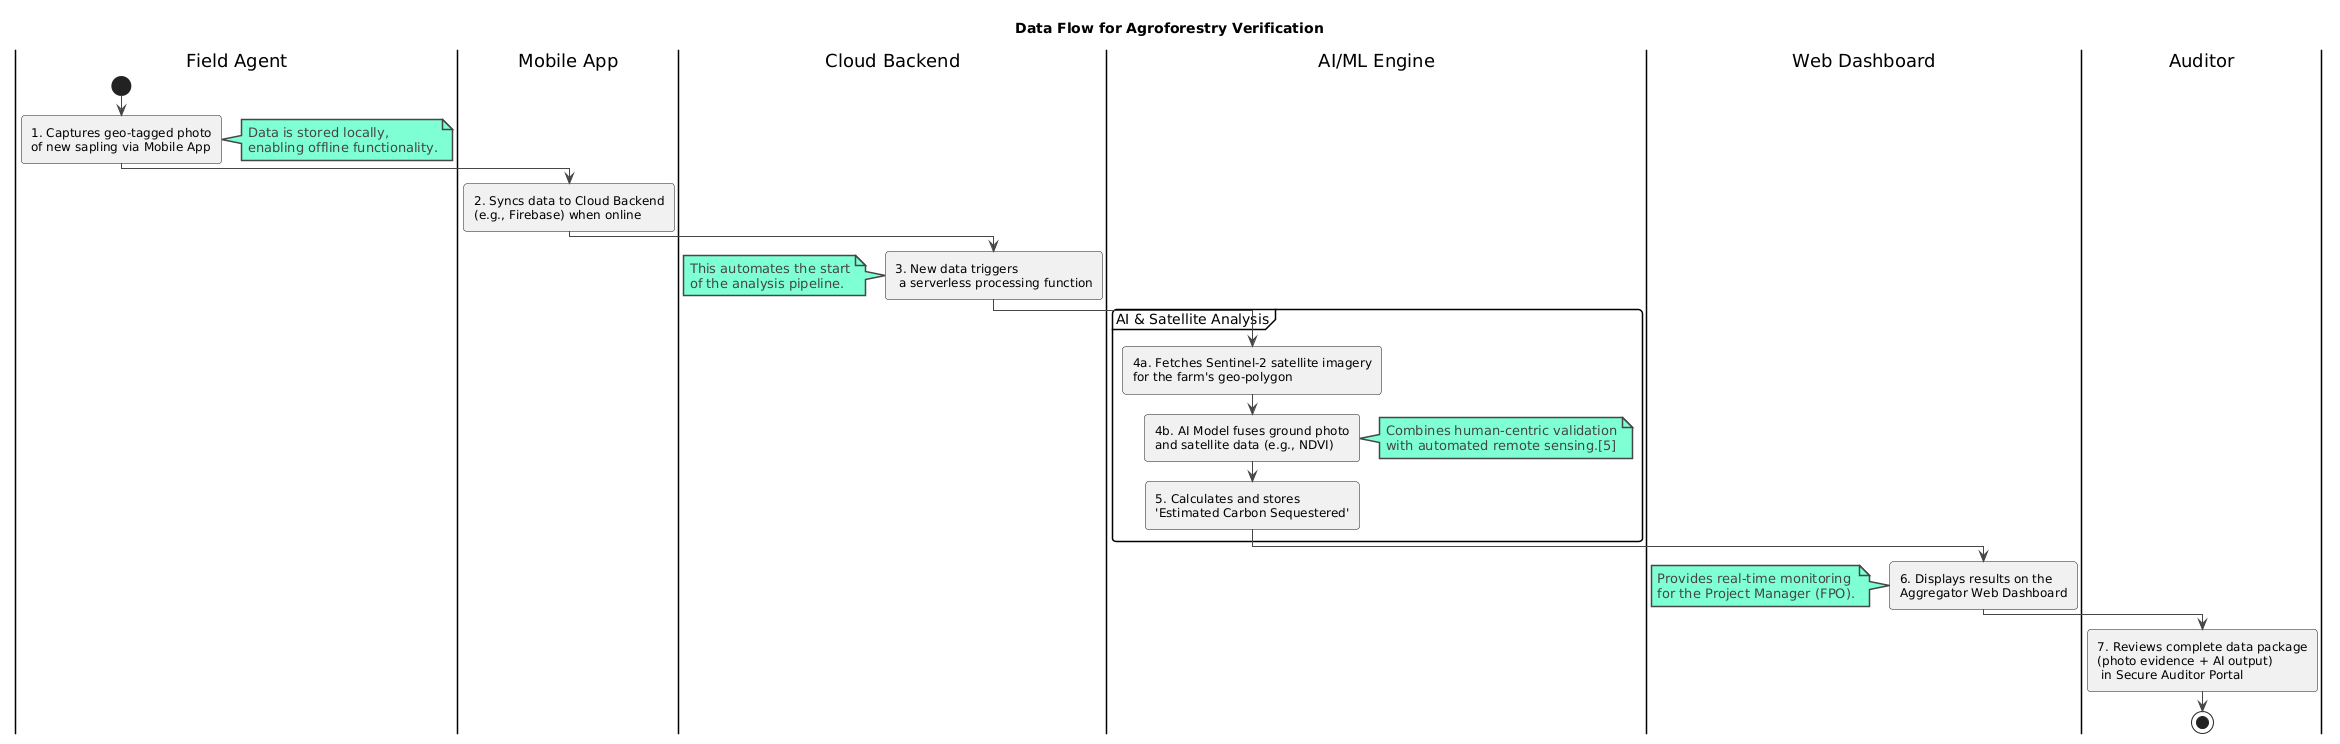

The diagram above was rendered by PlantUML. Its source (embedded in the PNG):
@startuml
!theme vibrant

title Data Flow for Agroforestry Verification

|Field Agent|
start
:1. Captures geo-tagged photo\nof new sapling via Mobile App;
note right
  Data is stored locally,
  enabling offline functionality.
end note

|Mobile App|
:2. Syncs data to Cloud Backend\n(e.g., Firebase) when online;

|Cloud Backend|
:3. New data triggers\n a serverless processing function;
note left
  This automates the start
  of the analysis pipeline.
end note

|AI/ML Engine|
partition "AI & Satellite Analysis" {
    :4a. Fetches Sentinel-2 satellite imagery\nfor the farm's geo-polygon;
    :4b. AI Model fuses ground photo\nand satellite data (e.g., NDVI);
    note right
      Combines human-centric validation
      with automated remote sensing.[5]
    end note
    :5. Calculates and stores\n'Estimated Carbon Sequestered';
}

|Web Dashboard|
:6. Displays results on the\nAggregator Web Dashboard;
note left
  Provides real-time monitoring
  for the Project Manager (FPO).
end note

|Auditor|
:7. Reviews complete data package\n(photo evidence + AI output)\n in Secure Auditor Portal;
stop
@enduml